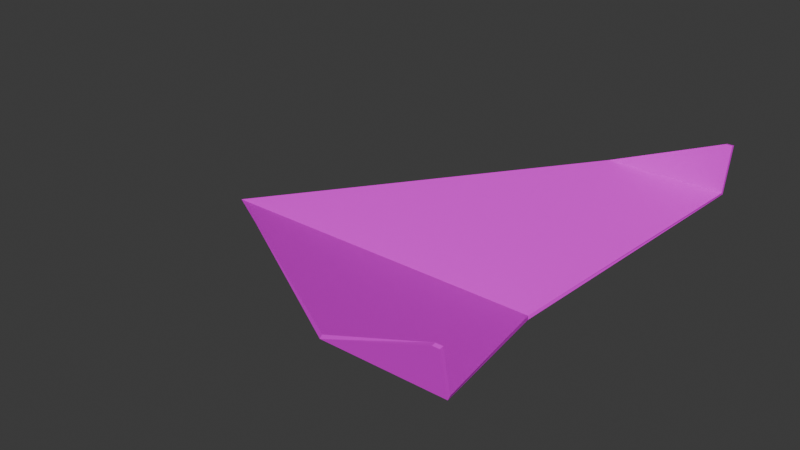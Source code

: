 # Source: Fast_paper.blend  (saved by Blender 4.1.23; exported with 4.5.12 LTS)
import bpy
from mathutils import Matrix  # noqa: F401  (used for matrix-valued properties, if any)

bpy.ops.wm.read_factory_settings(use_empty=True)
scene = bpy.context.scene
scene.name = 'Scene'

# ---- images (referenced by path relative to the original .blend; pixels are not part of the script)
import os
ASSET_DIR = os.environ.get("B2B_ASSET_DIR", "")  # directory of the original .blend (textures are referenced by path, not embedded)
HERE = os.path.dirname(os.path.abspath(__file__))  # packed textures are extracted next to this script under _unpacked/

def load_image(name, relpath, width, height, colorspace="sRGB"):
    """Load a texture the original file referenced (path relative to the .blend, or extracted next to this script)."""
    p = next((c for c in (os.path.join(HERE, relpath), os.path.join(ASSET_DIR, relpath)) if relpath and os.path.exists(c)), "")
    if p:
        img = bpy.data.images.load(p, check_existing=True)
        img.name = name
    else:  # same state as the original file: an image datablock whose file is absent (Cycles renders it pink)
        img = bpy.data.images.new(name, width, height)
        img.source = "FILE"
        img.filepath = "//" + (relpath or name)
    img.colorspace_settings.name = colorspace
    return img
img_paper_fast = load_image('Paper_fast', 'Paper_fast.png', 1024, 1024, 'sRGB')

# ---- materials (node trees are filled in below, after node groups)
mat_material_001 = bpy.data.materials.new('Material.001')

# ---- material node trees
mat_material_001.use_nodes = True; mat_material_001.node_tree.nodes.clear()
_N = mat_material_001.node_tree.nodes; _L = mat_material_001.node_tree.links
n0 = _N.new('ShaderNodeBsdfPrincipled'); n0.name = 'Principled BSDF'; n0.location = (198, 234)
n1 = _N.new('ShaderNodeOutputMaterial'); n1.name = 'Material Output'; n1.location = (488, 234)
n2 = _N.new('ShaderNodeTexNoise'); n2.name = 'Noise Texture'; n2.location = (-377, 40)
n3 = _N.new('ShaderNodeValToRGB'); n3.name = 'Color Ramp'; n3.location = (-152, 180)
while len(n3.color_ramp.elements) > 1: n3.color_ramp.elements.remove(n3.color_ramp.elements[-1])
n3.color_ramp.elements[0].position = 0.0; n3.color_ramp.elements[0].color = (0.0418, 0.0418, 0.0418, 1.0)
_e = n3.color_ramp.elements.new(1.0); _e.color = (1.0, 1.0, 1.0, 1.0)
n4 = _N.new('ShaderNodeTexImage'); n4.name = 'Image Texture'; n4.location = (-135, 405)
n4.image = img_paper_fast
_L.new(n0.outputs[0], n1.inputs[0])
_L.new(n2.outputs[0], n3.inputs[0])
_L.new(n4.outputs[0], n0.inputs[0])
n1.is_active_output = True

# ---- world
world_world = bpy.data.worlds.new('World'); scene.world = world_world
world_world.use_nodes = True; world_world.node_tree.nodes.clear()
_N = world_world.node_tree.nodes; _L = world_world.node_tree.links
n0 = _N.new('ShaderNodeOutputWorld'); n0.name = 'World Output'; n0.location = (300, 300)
n1 = _N.new('ShaderNodeBackground'); n1.name = 'Background'; n1.location = (10, 300)
n1.inputs[0].default_value = (0.05088, 0.05088, 0.05088, 1.0)
_L.new(n1.outputs[0], n0.inputs[0])
n0.is_active_output = True
world_world.color = (0.05088, 0.05088, 0.05088)
world_world.use_sun_shadow = False
world_world.sun_shadow_jitter_overblur = 0.0

# ---- meshes
me_plane = bpy.data.meshes.new('Plane')
me_plane.from_pydata([(-2.081, -1.472, -0.4538), (0.02156, -0.01689, 0.1909), (-1.568, 0.0, 0.0), (1.0, 0.0, 0.0), (-1.236, -1.472, -0.4538), (-2.081, -1.536, -0.7701), (-2.034, -1.536, -0.7701), (-2.081, -1.491, -0.4375), (0.01986, -0.007089, 0.1626), (-1.568, 0.0, 0.03), (0.9741, 0.0, 0.01514), (-1.236, -1.49, -0.4357), (-2.081, -1.561, -0.7651), (-2.034, -1.561, -0.7651), (-2.081, 1.472, -0.4538), (0.02156, 0.01689, 0.1909), (-1.236, 1.472, -0.4538), (-2.081, 1.536, -0.7701), (-2.034, 1.536, -0.7701), (-2.081, 1.491, -0.4375), (0.01986, 0.007089, 0.1626), (-1.236, 1.49, -0.4357), (-2.081, 1.561, -0.7651), (-2.034, 1.561, -0.7651)], [], [(2, 3, 4, 0), (4, 3, 1), (0, 4, 6, 5), (9, 7, 11, 10), (11, 8, 10), (7, 12, 13, 11), (1, 3, 10, 8), (2, 0, 7, 9), (4, 1, 8, 11), (5, 6, 13, 12), (6, 4, 11, 13), (0, 5, 12, 7), (10, 3, 4, 11), (2, 14, 16, 3), (16, 15, 3), (14, 17, 18, 16), (9, 10, 21, 19), (21, 10, 20), (19, 21, 23, 22), (15, 20, 10, 3), (2, 9, 19, 14), (16, 21, 20, 15), (17, 22, 23, 18), (18, 23, 21, 16), (14, 19, 22, 17), (10, 21, 16, 3)])
_uv = me_plane.uv_layers.new(name='UVMap')
_uv.uv.foreach_set('vector', [0.2221, 0.4158, 0.2328, 0.0, 0.5031, 0.3666, 0.4996, 0.5035, 0.6524, 0.9365, 0.6524, 0.496, 0.7635, 0.6231, 0.8275, 0.5618, 0.8275, 0.6984, 0.7856, 0.5726, 0.7856, 0.565, 0.5031, 0.08503, 0.7856, 1.422e-08, 0.7848, 0.1365, 0.5031, 0.496, 0.106, 0.9402, 3.243e-08, 0.6243, 0.106, 0.5035, 0.413, 0.6406, 0.3533, 0.6407, 0.3533, 0.6331, 0.413, 0.5035, 0.7687, 0.6821, 0.7751, 0.8438, 0.7763, 0.8392, 0.7635, 0.6829, 0.647, 0.7557, 0.5606, 0.5102, 0.5635, 0.507, 0.6524, 0.7556, 0.7806, 0.7744, 0.7763, 0.496, 0.7818, 0.4964, 0.7763, 0.7759, 0.4705, 0.6458, 0.4722, 0.6384, 0.476, 0.6389, 0.4744, 0.6464, 0.4722, 0.6384, 0.4705, 0.5035, 0.4723, 0.5036, 0.476, 0.6389, 0.5606, 0.5102, 0.5031, 0.5001, 0.504, 0.496, 0.5635, 0.507, 0.7763, 0.8392, 0.7751, 0.8438, 0.7719, 0.4968, 0.7763, 0.496, 0.2221, 0.4158, 0.0, 0.5035, 0.003514, 0.3666, 0.2328, 0.0, 0.212, 0.925, 0.106, 0.6347, 0.212, 0.5035, 0.413, 0.5035, 0.4705, 0.5035, 0.4705, 0.5111, 0.413, 0.6406, 0.7856, 0.3638, 1.0, 2.506e-08, 1.0, 0.4186, 0.9298, 0.5399, 0.2843, 0.5035, 0.2843, 0.921, 0.212, 0.7816, 0.9298, 0.5399, 1.0, 0.4186, 0.9851, 0.5551, 0.9812, 0.5618, 0.3533, 0.6531, 0.3483, 0.6542, 0.2879, 0.5071, 0.2843, 0.5035, 0.647, 0.7557, 0.6524, 0.7556, 0.5635, 0.9886, 0.5606, 0.9854, 0.2843, 0.8732, 0.2876, 0.8727, 0.3483, 0.6542, 0.3533, 0.6531, 0.4806, 0.644, 0.476, 0.6438, 0.4766, 0.6362, 0.4811, 0.6364, 0.4811, 0.6364, 0.4766, 0.6362, 0.476, 0.5035, 0.4802, 0.5038, 0.5606, 0.9854, 0.5635, 0.9886, 0.504, 1.0, 0.5031, 0.996, 0.2879, 0.5071, 0.2876, 0.8727, 0.2843, 0.8732, 0.2843, 0.5035])
me_plane.materials.append(mat_material_001)
me_plane.update()

# ---- objects
ob_fast_plane = bpy.data.objects.new('Fast plane', me_plane)

# ---- transforms, parenting, visibility, modifiers, constraints
ob_fast_plane.location = (0.0, 0.0, 0.0)
ob_fast_plane.rotation_euler = (-0.0, 3.142, -0.0)

# ---- collection membership
scene.collection.objects.link(ob_fast_plane)

# ---- scene / render settings (as saved in the file)
scene.frame_start = 1; scene.frame_end = 250; scene.frame_set(1)
scene.render.engine = 'CYCLES'
scene.cycles.samples = 400
scene.cycles.sampling_pattern = 'TABULATED_SOBOL'
scene.cycles.bake_type = 'DIFFUSE'
scene.eevee.ray_tracing_options.trace_max_roughness = 0.0
bpy.context.view_layer.update()

# ---- added for rendering (the .blend has no active camera and no usable light): camera, sun
cam_auto = bpy.data.cameras.new('AutoCamera')
cam_auto.lens = 50.0
cam_auto.sensor_width = 36.0
cam_auto.clip_end = 1000.0
ob_auto_camera = bpy.data.objects.new('AutoCamera', cam_auto)
scene.collection.objects.link(ob_auto_camera)
ob_auto_camera.location = (4.69453, -4.98487, 3.61287)
ob_auto_camera.rotation_euler = (1.09748, -7.21219e-08, 0.694738)
scene.camera = ob_auto_camera
light_auto_sun = bpy.data.lights.new('AutoSun', 'SUN')
light_auto_sun.energy = 3.0
light_auto_sun.angle = 0.0523599
ob_auto_sun = bpy.data.objects.new('AutoSun', light_auto_sun)
scene.collection.objects.link(ob_auto_sun)
ob_auto_sun.rotation_euler = (0.872665, 0.174533, 0.523599)
bpy.context.view_layer.update()
